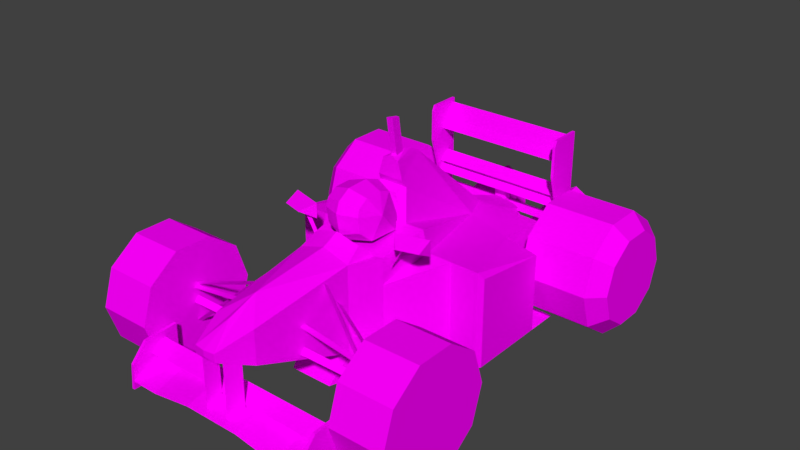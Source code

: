 # Source: car19.blend  (saved by Blender 3.3.6; exported with 4.5.12 LTS)
import bpy
from mathutils import Matrix  # noqa: F401  (used for matrix-valued properties, if any)

bpy.ops.wm.read_factory_settings(use_empty=True)
scene = bpy.context.scene
scene.name = 'Scene'

# ---- collections
col_collection_7 = bpy.data.collections.new('Collection 7'); scene.collection.children.link(col_collection_7)

# ---- images (referenced by path relative to the original .blend; pixels are not part of the script)
import os
ASSET_DIR = os.environ.get("B2B_ASSET_DIR", "")  # directory of the original .blend (textures are referenced by path, not embedded)
HERE = os.path.dirname(os.path.abspath(__file__))  # packed textures are extracted next to this script under _unpacked/

def load_image(name, relpath, width, height, colorspace="sRGB"):
    """Load a texture the original file referenced (path relative to the .blend, or extracted next to this script)."""
    p = next((c for c in (os.path.join(HERE, relpath), os.path.join(ASSET_DIR, relpath)) if relpath and os.path.exists(c)), "")
    if p:
        img = bpy.data.images.load(p, check_existing=True)
        img.name = name
    else:  # same state as the original file: an image datablock whose file is absent (Cycles renders it pink)
        img = bpy.data.images.new(name, width, height)
        img.source = "FILE"
        img.filepath = "//" + (relpath or name)
    img.colorspace_settings.name = colorspace
    return img
img_cars_misc_jet_jpg = load_image('cars_misc_jet.jpg', 'cars_misc_jet.jpg', 1024, 1024, 'sRGB')
img_cars_car19_b19grid2_jpg = load_image('cars_car19_b19grid2.jpg', 'cars_car19_b19grid2.jpg', 1024, 1024, 'sRGB')
img_cars_misc_tyre1_jpg = load_image('cars_misc_tyre1.jpg', 'cars_misc_tyre1.jpg', 1024, 1024, 'sRGB')

# ---- materials (node trees are filled in below, after node groups)
mat_cars_misc_jet = bpy.data.materials.new('cars_misc_jet')
mat_cars_misc_jet.alpha_threshold = 0.0
mat_cars_misc_jet.use_transparent_shadow = False
mat_cars_misc_jet.diffuse_color = (1.0, 1.0, 1.0, 1.0)
mat_cars_misc_jet.roughness = 0.5
mat_cars_car19_b19grid2 = bpy.data.materials.new('cars_car19_b19grid2')
mat_cars_car19_b19grid2.alpha_threshold = 0.0
mat_cars_car19_b19grid2.use_transparent_shadow = False
mat_cars_car19_b19grid2.diffuse_color = (1.0, 1.0, 1.0, 1.0)
mat_cars_car19_b19grid2.roughness = 0.5
mat_cars_misc_tyre1 = bpy.data.materials.new('cars_misc_tyre1')
mat_cars_misc_tyre1.alpha_threshold = 0.0
mat_cars_misc_tyre1.use_transparent_shadow = False
mat_cars_misc_tyre1.diffuse_color = (1.0, 1.0, 1.0, 1.0)
mat_cars_misc_tyre1.roughness = 0.5

# ---- material node trees
mat_cars_misc_jet.use_nodes = True; mat_cars_misc_jet.node_tree.nodes.clear()
_N = mat_cars_misc_jet.node_tree.nodes; _L = mat_cars_misc_jet.node_tree.links
n0 = _N.new('ShaderNodeBsdfDiffuse'); n0.name = 'Diffuse BSDF'; n0.location = (0, 0)
n1 = _N.new('ShaderNodeTexImage'); n1.name = 'Image Texture'; n1.location = (0, 0)
n1.image = img_cars_misc_jet_jpg
n2 = _N.new('ShaderNodeOutputMaterial'); n2.name = 'Material Output'; n2.location = (0, 0)
_L.new(n0.outputs[0], n2.inputs[0])
_L.new(n1.outputs[0], n0.inputs[0])
n2.is_active_output = True
mat_cars_car19_b19grid2.use_nodes = True; mat_cars_car19_b19grid2.node_tree.nodes.clear()
_N = mat_cars_car19_b19grid2.node_tree.nodes; _L = mat_cars_car19_b19grid2.node_tree.links
n0 = _N.new('ShaderNodeBsdfDiffuse'); n0.name = 'Diffuse BSDF'; n0.location = (0, 0)
n1 = _N.new('ShaderNodeTexImage'); n1.name = 'Image Texture'; n1.location = (0, 0)
n1.image = img_cars_car19_b19grid2_jpg
n2 = _N.new('ShaderNodeOutputMaterial'); n2.name = 'Material Output'; n2.location = (0, 0)
_L.new(n0.outputs[0], n2.inputs[0])
_L.new(n1.outputs[0], n0.inputs[0])
n2.is_active_output = True
mat_cars_misc_tyre1.use_nodes = True; mat_cars_misc_tyre1.node_tree.nodes.clear()
_N = mat_cars_misc_tyre1.node_tree.nodes; _L = mat_cars_misc_tyre1.node_tree.links
n0 = _N.new('ShaderNodeBsdfDiffuse'); n0.name = 'Diffuse BSDF'; n0.location = (0, 0)
n1 = _N.new('ShaderNodeTexImage'); n1.name = 'Image Texture'; n1.location = (0, 0)
n1.image = img_cars_misc_tyre1_jpg
n2 = _N.new('ShaderNodeOutputMaterial'); n2.name = 'Material Output'; n2.location = (0, 0)
_L.new(n0.outputs[0], n2.inputs[0])
_L.new(n1.outputs[0], n0.inputs[0])
n2.is_active_output = True

# ---- world
world_world = bpy.data.worlds.new('World'); scene.world = world_world
world_world.color = (0.05088, 0.05088, 0.05088)
world_world.use_sun_shadow = False
world_world.sun_shadow_jitter_overblur = 0.0
world_world.cycles.sampling_method = 'MANUAL'

# ---- meshes
me_car19_pmd17_mesh = bpy.data.meshes.new('CAR19.PMD17.mesh')
me_car19_pmd17_mesh.from_pydata([(46.96, 81.22, 9.703), (30.0, 81.22, 19.41), (30.0, 0.0, 5.352), (34.68, 0.0, 2.676), (46.96, 81.22, -9.703), (34.68, 0.0, -2.676), (13.04, 81.22, 9.703), (25.32, 0.0, 2.676), (13.04, 81.22, -9.703), (25.32, 0.0, -2.676), (30.0, 81.22, -19.41), (30.0, 0.0, -5.352), (-13.19, 81.22, 9.703), (-30.0, 81.22, 19.41), (-30.0, 0.0, 5.352), (-25.36, 0.0, 2.676), (-13.19, 81.22, -9.703), (-25.36, 0.0, -2.676), (-46.81, 81.22, 9.703), (-34.64, 0.0, 2.676), (-46.81, 81.22, -9.703), (-34.64, 0.0, -2.676), (-30.0, 81.22, -19.41), (-30.0, 0.0, -5.352)], [], [(3, 0, 1, 2), (5, 4, 0, 3), (2, 1, 6, 7), (7, 6, 8, 9), (9, 8, 10, 11), (11, 10, 4, 5), (15, 12, 13, 14), (17, 16, 12, 15), (14, 13, 18, 19), (19, 18, 20, 21), (21, 20, 22, 23), (23, 22, 16, 17)])
_uv = me_car19_pmd17_mesh.uv_layers.new(name='UVMap')
_uv.uv.foreach_set('vector', [1.0, 0.25, 0.0, 0.25, 0.0, 0.5, 1.0, 0.5, 1.0, 0.5, 0.0, 0.5, 0.0, 1.0, 1.0, 1.0, 1.0, 0.0, 0.0, 0.0, 0.0, 0.25, 1.0, 0.25, 1.0, 0.25, 0.0, 0.25, 0.0, 0.5, 1.0, 0.5, 1.0, 0.0, 0.0, 0.0, 0.0, 0.25, 1.0, 0.25, 1.0, 0.5, 0.0, 0.5, 0.0, 1.0, 1.0, 1.0, 1.0, 0.25, 0.0, 0.25, 0.0, 0.5, 1.0, 0.5, 1.0, 0.5, 0.0, 0.5, 0.0, 1.0, 1.0, 1.0, 1.0, 0.0, 0.0, 0.0, 0.0, 0.25, 1.0, 0.25, 1.0, 0.25, 0.0, 0.25, 0.0, 0.5, 1.0, 0.5, 1.0, 0.0, 0.0, 0.0, 0.0, 0.25, 1.0, 0.25, 1.0, 0.5, 0.0, 0.5, 0.0, 1.0, 1.0, 1.0])
me_car19_pmd17_mesh.materials.append(mat_cars_misc_jet)
me_car19_pmd17_mesh.use_remesh_preserve_volume = False
me_car19_pmd17_mesh.use_remesh_preserve_attributes = False
me_car19_pmd17_mesh.use_mirror_vertex_groups = False
me_car19_pmd17_mesh.update()
me_car19_pmd16_mesh = bpy.data.meshes.new('CAR19.PMD16.mesh')
me_car19_pmd16_mesh.from_pydata([(18.82, 16.38, -3.664), (12.55, 18.33, -18.97), (12.55, 23.92, -16.9), (0.0, 0.011, 21.01), (0.0, 5.551, 23.22), (-12.55, 8.15, 16.77), (-16.02, -0.062, 11.11), (0.0, 28.39, 14.02), (-12.55, 25.51, 9.777), (0.0, 32.28, 3.25), (-12.55, 28.46, 1.59), (0.0, 31.79, -12.28), (-12.55, 28.09, -10.21), (0.0, 26.31, -21.08), (-12.55, 23.92, -16.9), (0.0, 18.94, -23.8), (-12.55, 18.33, -18.97), (0.0, 4.297, -21.31), (-12.55, 7.197, -17.07), (0.0, -0.053, -17.8), (-14.88, -0.077, -9.023), (14.88, -0.077, -9.023), (12.55, 7.197, -17.07), (-18.82, 16.38, -3.664), (16.02, -0.062, 11.11), (12.55, 8.15, 16.77), (12.55, 25.51, 9.777), (12.55, 28.46, 1.59), (12.55, 28.09, -10.21)], [], [(2, 0, 1), (6, 3, 4, 5), (5, 4, 7, 8), (8, 7, 9, 10), (10, 9, 11, 12), (12, 11, 13, 14), (14, 13, 15, 16), (16, 15, 17, 18), (18, 17, 19, 20), (22, 0, 21), (23, 6, 5), (23, 5, 8), (23, 8, 10), (23, 10, 12), (23, 12, 14), (23, 14, 16), (23, 16, 18), (23, 18, 20), (23, 20, 6), (1, 0, 22), (3, 24, 25, 4), (4, 25, 26, 7), (7, 26, 27, 9), (9, 27, 28, 11), (11, 28, 2, 13), (13, 2, 1, 15), (15, 1, 22, 17), (17, 22, 21, 19), (21, 0, 24), (24, 0, 25), (25, 0, 26), (26, 0, 27), (27, 0, 28), (28, 0, 2)])
_uv = me_car19_pmd16_mesh.uv_layers.new(name='UVMap')
_uv.uv.foreach_set('vector', [0.1646, 0.7935, 0.1113, 0.7431, 0.1754, 0.762, 0.05466, 0.6401, 0.01279, 0.6357, 0.001453, 0.6669, 0.02782, 0.6852, 0.02782, 0.6852, 0.001453, 0.6669, 0.03226, 0.8044, 0.05123, 0.7897, 0.05123, 0.7897, 0.03226, 0.8044, 0.07644, 0.8323, 0.08481, 0.8109, 0.08481, 0.8109, 0.07644, 0.8323, 0.1423, 0.8371, 0.1348, 0.8146, 0.1348, 0.8146, 0.1423, 0.8371, 0.1814, 0.8095, 0.1646, 0.7935, 0.1646, 0.7935, 0.1814, 0.8095, 0.1956, 0.7679, 0.1754, 0.762, 0.1754, 0.762, 0.1956, 0.7679, 0.1902, 0.6814, 0.1713, 0.6962, 0.1713, 0.6962, 0.1902, 0.6814, 0.1769, 0.6543, 0.1427, 0.6502, 0.1713, 0.6962, 0.1113, 0.7431, 0.1427, 0.6502, 0.1113, 0.7431, 0.05466, 0.6401, 0.02782, 0.6852, 0.1113, 0.7431, 0.02782, 0.6852, 0.05123, 0.7897, 0.1113, 0.7431, 0.05123, 0.7897, 0.08481, 0.8109, 0.1113, 0.7431, 0.08481, 0.8109, 0.1348, 0.8146, 0.1113, 0.7431, 0.1348, 0.8146, 0.1646, 0.7935, 0.1113, 0.7431, 0.1646, 0.7935, 0.1754, 0.762, 0.1113, 0.7431, 0.1754, 0.762, 0.1713, 0.6962, 0.1113, 0.7431, 0.1713, 0.6962, 0.1427, 0.6502, 0.1113, 0.7431, 0.1427, 0.6502, 0.05466, 0.6401, 0.1754, 0.762, 0.1113, 0.7431, 0.1713, 0.6962, 0.01279, 0.6357, 0.05466, 0.6401, 0.02782, 0.6852, 0.001453, 0.6669, 0.001453, 0.6669, 0.02782, 0.6852, 0.05123, 0.7897, 0.03226, 0.8044, 0.03226, 0.8044, 0.05123, 0.7897, 0.08481, 0.8109, 0.07644, 0.8323, 0.07644, 0.8323, 0.08481, 0.8109, 0.1348, 0.8146, 0.1423, 0.8371, 0.1423, 0.8371, 0.1348, 0.8146, 0.1646, 0.7935, 0.1814, 0.8095, 0.1814, 0.8095, 0.1646, 0.7935, 0.1754, 0.762, 0.1956, 0.7679, 0.1956, 0.7679, 0.1754, 0.762, 0.1713, 0.6962, 0.1902, 0.6814, 0.1902, 0.6814, 0.1713, 0.6962, 0.1427, 0.6502, 0.1769, 0.6543, 0.1427, 0.6502, 0.1113, 0.7431, 0.05466, 0.6401, 0.05466, 0.6401, 0.1113, 0.7431, 0.02782, 0.6852, 0.02782, 0.6852, 0.1113, 0.7431, 0.05123, 0.7897, 0.05123, 0.7897, 0.1113, 0.7431, 0.08481, 0.8109, 0.08481, 0.8109, 0.1113, 0.7431, 0.1348, 0.8146, 0.1348, 0.8146, 0.1113, 0.7431, 0.1646, 0.7935])
me_car19_pmd16_mesh.materials.append(mat_cars_car19_b19grid2)
me_car19_pmd16_mesh.use_remesh_preserve_volume = False
me_car19_pmd16_mesh.use_remesh_preserve_attributes = False
me_car19_pmd16_mesh.use_mirror_vertex_groups = False
me_car19_pmd16_mesh.update()
me_car19_pmd15_mesh = bpy.data.meshes.new('CAR19.PMD15.mesh')
me_car19_pmd15_mesh.from_pydata([(-3.384, 14.05, 0.0), (0.0, 14.05, -3.384), (0.0, 0.0, -4.206), (-4.206, 0.0, 0.0)], [], [(3, 0, 1, 2)])
_uv = me_car19_pmd15_mesh.uv_layers.new(name='UVMap')
_uv.uv.foreach_set('vector', [0.709, 0.5416, 0.709, 0.559, 0.6663, 0.559, 0.6663, 0.5416])
me_car19_pmd15_mesh.materials.append(mat_cars_car19_b19grid2)
me_car19_pmd15_mesh.use_remesh_preserve_volume = False
me_car19_pmd15_mesh.use_remesh_preserve_attributes = False
me_car19_pmd15_mesh.use_mirror_vertex_groups = False
me_car19_pmd15_mesh.update()
me_car19_pmd14_mesh = bpy.data.meshes.new('CAR19.PMD14.mesh')
me_car19_pmd14_mesh.from_pydata([(-4.206, 14.05, 0.0), (0.0, 14.05, -4.206), (0.0, 0.0, -5.0), (-5.0, 0.0, 0.0)], [], [(3, 0, 1, 2)])
_uv = me_car19_pmd14_mesh.uv_layers.new(name='UVMap')
_uv.uv.foreach_set('vector', [0.709, 0.5416, 0.709, 0.559, 0.6663, 0.559, 0.6663, 0.5416])
me_car19_pmd14_mesh.materials.append(mat_cars_car19_b19grid2)
me_car19_pmd14_mesh.use_remesh_preserve_volume = False
me_car19_pmd14_mesh.use_remesh_preserve_attributes = False
me_car19_pmd14_mesh.use_mirror_vertex_groups = False
me_car19_pmd14_mesh.update()
me_car19_pmd13_mesh = bpy.data.meshes.new('CAR19.PMD13.mesh')
me_car19_pmd13_mesh.from_pydata([(-5.0, 14.05, 0.0), (0.0, 14.05, -5.0), (0.0, 0.0, -5.0), (-5.0, 0.0, 0.0)], [], [(3, 0, 1, 2)])
_uv = me_car19_pmd13_mesh.uv_layers.new(name='UVMap')
_uv.uv.foreach_set('vector', [0.709, 0.5416, 0.709, 0.559, 0.6663, 0.559, 0.6663, 0.5416])
me_car19_pmd13_mesh.materials.append(mat_cars_car19_b19grid2)
me_car19_pmd13_mesh.use_remesh_preserve_volume = False
me_car19_pmd13_mesh.use_remesh_preserve_attributes = False
me_car19_pmd13_mesh.use_mirror_vertex_groups = False
me_car19_pmd13_mesh.update()
me_car19_pmd12_mesh = bpy.data.meshes.new('CAR19.PMD12.mesh')
me_car19_pmd12_mesh.from_pydata([(-5.0, 14.05, 0.0), (0.0, 14.05, -5.0), (0.0, 0.0, -5.0), (-5.0, 0.0, 0.0)], [], [(3, 0, 1, 2)])
_uv = me_car19_pmd12_mesh.uv_layers.new(name='UVMap')
_uv.uv.foreach_set('vector', [0.709, 0.5416, 0.709, 0.559, 0.6663, 0.559, 0.6663, 0.5416])
me_car19_pmd12_mesh.materials.append(mat_cars_car19_b19grid2)
me_car19_pmd12_mesh.use_remesh_preserve_volume = False
me_car19_pmd12_mesh.use_remesh_preserve_attributes = False
me_car19_pmd12_mesh.use_mirror_vertex_groups = False
me_car19_pmd12_mesh.update()
me_car19_pmd5_mesh = bpy.data.meshes.new('CAR19.PMD5.mesh')
me_car19_pmd5_mesh.from_pydata([(-9.381, 141.0, 66.62), (9.394, 141.0, 66.62), (9.394, 141.0, 45.13), (-9.565, 141.0, 45.13)], [], [(3, 0, 1, 2)])
_uv = me_car19_pmd5_mesh.uv_layers.new(name='UVMap')
_uv.uv.foreach_set('vector', [0.8858, 0.6785, 0.8854, 0.7456, 0.8108, 0.7456, 0.8102, 0.6785])
me_car19_pmd5_mesh.materials.append(mat_cars_car19_b19grid2)
me_car19_pmd5_mesh.use_remesh_preserve_volume = False
me_car19_pmd5_mesh.use_remesh_preserve_attributes = False
me_car19_pmd5_mesh.use_mirror_vertex_groups = False
me_car19_pmd5_mesh.update()
me_car19_pmd4_mesh = bpy.data.meshes.new('CAR19.PMD4.mesh')
me_car19_pmd4_mesh.from_pydata([(-34.12, 24.79, -18.86), (-13.03, 40.12, -18.86), (13.04, 40.12, -18.86), (34.13, 24.79, -18.86), (42.18, -0.0001526, -18.86), (34.12, -24.79, -18.86), (13.03, -40.12, -18.86), (-13.04, -40.12, -18.86), (-34.13, -24.79, -18.86), (-42.18, 0.0001527, -18.86), (-6.828e-05, 4.813e-08, 18.86), (13.03, -40.12, 18.86), (34.12, -24.79, 18.86), (42.18, -0.0001526, 18.86), (-42.18, 0.0001527, 18.86), (-34.13, -24.79, 18.86), (-13.04, -40.12, 18.86), (34.13, 24.79, 18.86), (13.04, 40.12, 18.86), (-13.03, 40.12, 18.86), (-34.12, 24.79, 18.86)], [], [(9, 0, 1, 2, 3, 4, 5, 6, 7, 8), (13, 10, 11, 12), (10, 14, 15, 16, 11), (19, 10, 13, 17, 18), (20, 14, 10, 19), (4, 3, 17, 13), (3, 2, 18, 17), (2, 1, 19, 18), (1, 0, 20, 19), (0, 9, 14, 20), (9, 8, 15, 14), (8, 7, 16, 15), (7, 6, 11, 16), (6, 5, 12, 11), (5, 4, 13, 12)])
me_car19_pmd4_mesh.polygons.foreach_set('material_index', [0, 0, 0, 0, 0, 1, 1, 1, 1, 1, 1, 1, 1, 1, 1])
_uv = me_car19_pmd4_mesh.uv_layers.new(name='UVMap')
_uv.uv.foreach_set('vector', [0.7869, 0.8119, 0.8406, 0.7728, 0.9071, 0.7728, 0.9609, 0.8119, 0.9814, 0.8751, 0.9609, 0.9383, 0.9071, 0.9774, 0.8406, 0.9774, 0.7869, 0.9383, 0.7663, 0.8751, 0.9976, 0.8745, 0.8757, 0.8745, 0.9134, 0.7585, 0.9743, 0.8028, 0.8757, 0.8745, 0.7537, 0.8745, 0.777, 0.8028, 0.838, 0.7585, 0.9134, 0.7585, 0.838, 0.9905, 0.8757, 0.8745, 0.9976, 0.8745, 0.9743, 0.9462, 0.9134, 0.9905, 0.777, 0.9462, 0.7537, 0.8745, 0.8757, 0.8745, 0.838, 0.9905, 1.0, 0.0, 1.0, 1.0, 0.0, 1.0, 0.0, 0.0, 1.0, 0.0, 1.0, 1.0, 0.0, 1.0, 0.0, 0.0, 1.0, 0.0, 1.0, 1.0, 0.0, 1.0, 0.0, 0.0, 1.0, 0.0, 1.0, 1.0, 0.0, 1.0, 0.0, 0.0, 1.0, 0.0, 1.0, 1.0, 0.0, 1.0, 0.0, 0.0, 1.0, 0.0, 1.0, 1.0, 0.0, 1.0, 0.0, 0.0, 1.0, 0.0, 1.0, 1.0, 0.0, 1.0, 0.0, 0.0, 1.0, 0.0, 1.0, 1.0, 0.0, 1.0, 0.0, 0.0, 1.0, 0.0, 1.0, 1.0, 0.0, 1.0, 0.0, 0.0, 1.0, 0.0, 1.0, 1.0, 0.0, 1.0, 0.0, 0.0])
me_car19_pmd4_mesh.materials.append(mat_cars_car19_b19grid2)
me_car19_pmd4_mesh.materials.append(mat_cars_misc_tyre1)
me_car19_pmd4_mesh.use_remesh_preserve_volume = False
me_car19_pmd4_mesh.use_remesh_preserve_attributes = False
me_car19_pmd4_mesh.use_mirror_vertex_groups = False
me_car19_pmd4_mesh.update()
me_car19_pmd3_mesh = bpy.data.meshes.new('CAR19.PMD3.mesh')
me_car19_pmd3_mesh.from_pydata([(-34.13, 24.79, -18.86), (-13.04, 40.12, -18.86), (13.03, 40.12, -18.86), (34.12, 24.79, -18.86), (42.18, 8.447e-05, -18.86), (34.13, -24.79, -18.86), (13.04, -40.12, -18.86), (-13.03, -40.12, -18.86), (-34.12, -24.79, -18.86), (-42.18, -0.0002209, -18.86), (-2.473e-10, 6.832e-05, 18.86), (13.04, -40.12, 18.86), (34.13, -24.79, 18.86), (42.18, 0.000221, 18.86), (-42.18, -8.437e-05, 18.86), (-34.12, -24.79, 18.86), (-13.03, -40.12, 18.86), (34.12, 24.79, 18.86), (13.03, 40.12, 18.86), (-13.04, 40.12, 18.86), (-34.13, 24.79, 18.86)], [], [(9, 0, 1, 2, 3, 4, 5, 6, 7, 8), (13, 10, 11, 12), (10, 14, 15, 16, 11), (19, 10, 13, 17, 18), (20, 14, 10, 19), (4, 3, 17, 13), (3, 2, 18, 17), (2, 1, 19, 18), (1, 0, 20, 19), (0, 9, 14, 20), (9, 8, 15, 14), (8, 7, 16, 15), (7, 6, 11, 16), (6, 5, 12, 11), (5, 4, 13, 12)])
me_car19_pmd3_mesh.polygons.foreach_set('material_index', [0, 0, 0, 0, 0, 1, 1, 1, 1, 1, 1, 1, 1, 1, 1])
_uv = me_car19_pmd3_mesh.uv_layers.new(name='UVMap')
_uv.uv.foreach_set('vector', [0.7869, 0.8119, 0.8406, 0.7728, 0.9071, 0.7728, 0.9609, 0.8119, 0.9814, 0.8751, 0.9609, 0.9383, 0.9071, 0.9774, 0.8406, 0.9774, 0.7869, 0.9383, 0.7663, 0.8751, 0.9976, 0.8745, 0.8757, 0.8745, 0.9134, 0.7585, 0.9743, 0.8028, 0.8757, 0.8745, 0.7537, 0.8745, 0.777, 0.8028, 0.838, 0.7585, 0.9134, 0.7585, 0.838, 0.9905, 0.8757, 0.8745, 0.9976, 0.8745, 0.9743, 0.9462, 0.9134, 0.9905, 0.777, 0.9462, 0.7537, 0.8745, 0.8757, 0.8745, 0.838, 0.9905, 1.0, 1.0, 1.0, 0.0, 0.0, 0.0, 0.0, 1.0, 1.0, 1.0, 1.0, 0.0, 0.0, 0.0, 0.0, 1.0, 1.0, 1.0, 1.0, 0.0, 0.0, 0.0, 0.0, 1.0, 1.0, 1.0, 1.0, 0.0, 0.0, 0.0, 0.0, 1.0, 1.0, 1.0, 1.0, 0.0, 0.0, 0.0, 0.0, 1.0, 1.0, 1.0, 1.0, 0.0, 0.0, 0.0, 0.0, 1.0, 1.0, 1.0, 1.0, 0.0, 0.0, 0.0, 0.0, 1.0, 1.0, 1.0, 1.0, 0.0, 0.0, 0.0, 0.0, 1.0, 1.0, 1.0, 1.0, 0.0, 0.0, 0.0, 0.0, 1.0, 1.0, 1.0, 1.0, 0.0, 0.0, 0.0, 0.0, 1.0])
me_car19_pmd3_mesh.materials.append(mat_cars_car19_b19grid2)
me_car19_pmd3_mesh.materials.append(mat_cars_misc_tyre1)
me_car19_pmd3_mesh.use_remesh_preserve_volume = False
me_car19_pmd3_mesh.use_remesh_preserve_attributes = False
me_car19_pmd3_mesh.use_mirror_vertex_groups = False
me_car19_pmd3_mesh.update()
me_car19_pmd2_mesh = bpy.data.meshes.new('CAR19.PMD2.mesh')
me_car19_pmd2_mesh.from_pydata([(-34.29, 24.91, -27.39), (-13.1, 40.31, -27.39), (13.1, 40.31, -27.39), (34.29, 24.91, -27.39), (42.38, 5.436e-05, -27.39), (34.29, -24.91, -27.39), (13.1, -40.31, -27.39), (-13.1, -40.31, -27.39), (-34.29, -24.91, -27.39), (-42.38, -0.0002525, -27.39), (-32.22, -1.297e-06, 31.84), (-26.06, -18.94, 31.84), (-9.955, -30.64, 31.84), (9.955, -30.64, 31.84), (-4.175e-10, 0.0001153, 31.84), (34.29, -24.91, 21.13), (42.38, 0.00023, 21.13), (32.22, 0.0002319, 31.84), (26.06, -18.94, 31.84), (34.29, 24.91, 21.13), (26.06, 18.94, 31.84), (13.1, 40.31, 21.13), (9.955, 30.64, 31.84), (-13.1, 40.31, 21.13), (-9.955, 30.64, 31.84), (-34.29, 24.91, 21.13), (-26.06, 18.94, 31.84), (-42.38, -7.686e-05, 21.13), (-34.29, -24.91, 21.13), (-13.1, -40.31, 21.13), (13.1, -40.31, 21.13)], [], [(9, 0, 1, 2, 3, 4, 5, 6, 7, 8), (14, 10, 11, 12, 13), (18, 15, 16, 17), (17, 16, 19, 20), (20, 19, 21, 22), (22, 21, 23, 24), (24, 23, 25, 26), (26, 25, 27, 10), (10, 27, 28, 11), (11, 28, 29, 12), (12, 29, 30, 13), (13, 30, 15, 18), (14, 17, 20, 22, 24), (14, 24, 26, 10), (13, 18, 17, 14), (4, 3, 19, 16), (3, 2, 21, 19), (2, 1, 23, 21), (1, 0, 25, 23), (0, 9, 27, 25), (9, 8, 28, 27), (8, 7, 29, 28), (7, 6, 30, 29), (6, 5, 15, 30), (5, 4, 16, 15)])
me_car19_pmd2_mesh.polygons.foreach_set('material_index', [0, 0, 0, 0, 0, 0, 0, 0, 0, 0, 0, 0, 0, 0, 0, 1, 1, 1, 1, 1, 1, 1, 1, 1, 1])
_uv = me_car19_pmd2_mesh.uv_layers.new(name='UVMap')
_uv.uv.foreach_set('vector', [0.9814, 0.8751, 0.9609, 0.9383, 0.9071, 0.9774, 0.8406, 0.9774, 0.7869, 0.9383, 0.7663, 0.8751, 0.7869, 0.8119, 0.8406, 0.7728, 0.9071, 0.7728, 0.9609, 0.8119, 0.8748, 0.875, 0.7814, 0.875, 0.7992, 0.8201, 0.846, 0.7862, 0.9037, 0.7862, 0.9504, 0.8201, 0.9743, 0.8028, 0.9977, 0.875, 0.9683, 0.875, 0.9683, 0.875, 0.9977, 0.875, 0.9743, 0.9473, 0.9504, 0.93, 0.9504, 0.93, 0.9743, 0.9473, 0.9128, 0.9919, 0.9037, 0.9639, 0.9037, 0.9639, 0.9128, 0.9919, 0.8368, 0.9919, 0.846, 0.9639, 0.846, 0.9639, 0.8368, 0.9919, 0.7754, 0.9473, 0.7992, 0.93, 0.7992, 0.93, 0.7754, 0.9473, 0.7519, 0.875, 0.7814, 0.875, 0.7814, 0.875, 0.7519, 0.875, 0.7754, 0.8028, 0.7992, 0.8201, 0.7992, 0.8201, 0.7754, 0.8028, 0.8368, 0.7581, 0.846, 0.7862, 0.846, 0.7862, 0.8368, 0.7581, 0.9128, 0.7581, 0.9037, 0.7862, 0.9037, 0.7862, 0.9128, 0.7581, 0.9743, 0.8028, 0.9504, 0.8201, 0.8748, 0.875, 0.9683, 0.875, 0.9504, 0.93, 0.9037, 0.9639, 0.846, 0.9639, 0.8748, 0.875, 0.846, 0.9639, 0.7992, 0.93, 0.7814, 0.875, 0.9037, 0.7862, 0.9504, 0.8201, 0.9683, 0.875, 0.8748, 0.875, 1.0, 1.0, 1.0, 0.0, 0.0, 0.0, 0.0, 1.0, 1.0, 1.0, 1.0, 0.0, 0.0, 0.0, 0.0, 1.0, 1.0, 1.0, 1.0, 0.0, 0.0, 0.0, 0.0, 1.0, 1.0, 1.0, 1.0, 0.0, 0.0, 0.0, 0.0, 1.0, 1.0, 1.0, 1.0, 0.0, 0.0, 0.0, 0.0, 1.0, 1.0, 1.0, 1.0, 0.0, 0.0, 0.0, 0.0, 1.0, 1.0, 1.0, 1.0, 0.0, 0.0, 0.0, 0.0, 1.0, 1.0, 1.0, 1.0, 0.0, 0.0, 0.0, 0.0, 1.0, 1.0, 1.0, 1.0, 0.0, 0.0, 0.0, 0.0, 1.0, 1.0, 1.0, 1.0, 0.0, 0.0, 0.0, 0.0, 1.0])
me_car19_pmd2_mesh.materials.append(mat_cars_car19_b19grid2)
me_car19_pmd2_mesh.materials.append(mat_cars_misc_tyre1)
me_car19_pmd2_mesh.use_remesh_preserve_volume = False
me_car19_pmd2_mesh.use_remesh_preserve_attributes = False
me_car19_pmd2_mesh.use_mirror_vertex_groups = False
me_car19_pmd2_mesh.update()
me_car19_pmd1_mesh = bpy.data.meshes.new('CAR19.PMD1.mesh')
me_car19_pmd1_mesh.from_pydata([(-34.29, 24.91, -27.39), (-13.1, 40.31, -27.39), (13.1, 40.31, -27.39), (34.29, 24.91, -27.39), (42.38, -0.0001533, -27.39), (34.29, -24.91, -27.39), (13.1, -40.31, -27.39), (-13.1, -40.31, -27.39), (-34.29, -24.91, -27.39), (-42.38, 0.0001535, -27.39), (-32.22, 0.0001167, 31.84), (-26.06, -18.94, 31.84), (-9.955, -30.64, 31.84), (9.955, -30.64, 31.84), (-0.0001152, 8.016e-08, 31.84), (34.29, -24.91, 21.13), (42.38, -0.0001533, 21.13), (32.22, -0.0001165, 31.84), (26.06, -18.94, 31.84), (34.29, 24.91, 21.13), (26.06, 18.94, 31.84), (13.1, 40.31, 21.13), (9.955, 30.64, 31.84), (-13.1, 40.31, 21.13), (-9.955, 30.64, 31.84), (-34.29, 24.91, 21.13), (-26.06, 18.94, 31.84), (-42.38, 0.0001535, 21.13), (-34.29, -24.91, 21.13), (-13.1, -40.31, 21.13), (13.1, -40.31, 21.13)], [], [(9, 0, 1, 2, 3, 4, 5, 6, 7, 8), (14, 10, 11, 12, 13), (18, 15, 16, 17), (17, 16, 19, 20), (20, 19, 21, 22), (22, 21, 23, 24), (24, 23, 25, 26), (26, 25, 27, 10), (10, 27, 28, 11), (11, 28, 29, 12), (12, 29, 30, 13), (13, 30, 15, 18), (14, 17, 20, 22, 24), (14, 24, 26, 10), (13, 18, 17, 14), (4, 3, 19, 16), (3, 2, 21, 19), (2, 1, 23, 21), (1, 0, 25, 23), (0, 9, 27, 25), (9, 8, 28, 27), (8, 7, 29, 28), (7, 6, 30, 29), (6, 5, 15, 30), (5, 4, 16, 15)])
me_car19_pmd1_mesh.polygons.foreach_set('material_index', [0, 0, 0, 0, 0, 0, 0, 0, 0, 0, 0, 0, 0, 0, 0, 1, 1, 1, 1, 1, 1, 1, 1, 1, 1])
_uv = me_car19_pmd1_mesh.uv_layers.new(name='UVMap')
_uv.uv.foreach_set('vector', [0.9814, 0.8751, 0.9609, 0.9383, 0.9071, 0.9774, 0.8406, 0.9774, 0.7869, 0.9383, 0.7663, 0.8751, 0.7869, 0.8119, 0.8406, 0.7728, 0.9071, 0.7728, 0.9609, 0.8119, 0.8748, 0.875, 0.7814, 0.875, 0.7992, 0.8201, 0.846, 0.7862, 0.9037, 0.7862, 0.9504, 0.8201, 0.9743, 0.8028, 0.9977, 0.875, 0.9683, 0.875, 0.9683, 0.875, 0.9977, 0.875, 0.9743, 0.9473, 0.9504, 0.93, 0.9504, 0.93, 0.9743, 0.9473, 0.9128, 0.9919, 0.9037, 0.9639, 0.9037, 0.9639, 0.9128, 0.9919, 0.8368, 0.9919, 0.846, 0.9639, 0.846, 0.9639, 0.8368, 0.9919, 0.7754, 0.9473, 0.7992, 0.93, 0.7992, 0.93, 0.7754, 0.9473, 0.7519, 0.875, 0.7814, 0.875, 0.7814, 0.875, 0.7519, 0.875, 0.7754, 0.8028, 0.7992, 0.8201, 0.7992, 0.8201, 0.7754, 0.8028, 0.8368, 0.7581, 0.846, 0.7862, 0.846, 0.7862, 0.8368, 0.7581, 0.9128, 0.7581, 0.9037, 0.7862, 0.9037, 0.7862, 0.9128, 0.7581, 0.9743, 0.8028, 0.9504, 0.8201, 0.8748, 0.875, 0.9683, 0.875, 0.9504, 0.93, 0.9037, 0.9639, 0.846, 0.9639, 0.8748, 0.875, 0.846, 0.9639, 0.7992, 0.93, 0.7814, 0.875, 0.9037, 0.7862, 0.9504, 0.8201, 0.9683, 0.875, 0.8748, 0.875, 1.0, 0.0, 1.0, 1.0, 0.0, 1.0, 0.0, 0.0, 1.0, 0.0, 1.0, 1.0, 0.0, 1.0, 0.0, 0.0, 1.0, 0.0, 1.0, 1.0, 0.0, 1.0, 0.0, 0.0, 1.0, 0.0, 1.0, 1.0, 0.0, 1.0, 0.0, 0.0, 1.0, 0.0, 1.0, 1.0, 0.0, 1.0, 0.0, 0.0, 1.0, 0.0, 1.0, 1.0, 0.0, 1.0, 0.0, 0.0, 1.0, 0.0, 1.0, 1.0, 0.0, 1.0, 0.0, 0.0, 1.0, 0.0, 1.0, 1.0, 0.0, 1.0, 0.0, 0.0, 1.0, 0.0, 1.0, 1.0, 0.0, 1.0, 0.0, 0.0, 1.0, 0.0, 1.0, 1.0, 0.0, 1.0, 0.0, 0.0])
me_car19_pmd1_mesh.materials.append(mat_cars_car19_b19grid2)
me_car19_pmd1_mesh.materials.append(mat_cars_misc_tyre1)
me_car19_pmd1_mesh.use_remesh_preserve_volume = False
me_car19_pmd1_mesh.use_remesh_preserve_attributes = False
me_car19_pmd1_mesh.use_mirror_vertex_groups = False
me_car19_pmd1_mesh.update()
me_car19_pmd0_mesh = bpy.data.meshes.new('CAR19.PMD0.mesh')
me_car19_pmd0_mesh.from_pydata([(70.35, 8.668, 107.8), (70.35, 38.64, 107.6), (70.35, 37.5, 131.0), (70.35, 25.74, 141.8), (70.35, 9.048, 143.2), (68.31, 8.668, 107.8), (68.31, 38.64, 107.6), (68.31, 37.5, 131.0), (68.31, 25.74, 141.8), (68.31, 9.048, 143.2), (-70.35, 9.048, 143.2), (-70.35, 25.74, 141.8), (-70.35, 37.5, 131.0), (-70.35, 38.64, 107.6), (-70.35, 8.668, 107.8), (-68.31, 38.64, 107.6), (-68.31, 8.668, 107.8), (-68.31, 37.5, 131.0), (-68.31, 25.74, 141.8), (-68.31, 9.048, 143.2), (-46.28, 34.06, 35.06), (-74.91, 19.51, 17.9), (-74.91, 13.08, 17.85), (-46.28, 13.36, 35.06), (-45.46, 34.4, 35.06), (-27.66, 44.46, 55.36), (-27.66, 7.985, 55.41), (-45.46, 12.89, 35.06), (-28.27, 9.047, 55.41), (-28.27, 43.39, 55.36), (-73.83, 13.03, 17.85), (-73.83, 19.56, 17.9), (0.0, 32.93, 116.4), (-68.31, 32.93, 116.4), (-68.31, 26.62, 126.7), (0.0, 26.62, 126.7), (-14.83, 61.26, -110.7), (-16.56, 50.73, -135.6), (-16.56, 5.599, -135.6), (-14.83, 5.599, -105.1), (-51.86, 5.599, -8.63), (-49.44, 5.599, -70.67), (49.44, 5.599, -70.67), (51.86, 5.599, -8.63), (-16.64, 88.8, -8.227), (-7.483, 106.2, -9.276), (-10.52, 108.4, -16.03), (0.0, 84.15, 102.9), (-14.83, 73.52, 119.2), (-7.468, 66.1, 142.3), (-18.7, 83.94, 47.61), (0.0, 89.87, 47.82), (0.0, 95.38, 35.98), (-15.92, 90.77, 34.69), (-30.04, 88.94, -8.428), (-33.95, 74.13, -8.63), (-27.14, 82.72, 25.97), (-21.36, 82.49, 27.15), (-74.16, 61.26, -68.46), (-74.16, 68.62, -12.11), (-71.33, 73.52, -8.63), (-49.44, 64.75, -70.67), (0.0, 56.09, -135.6), (0.0, 122.6, -40.75), (0.0, 61.55, -109.4), (-10.65, 64.26, -85.28), (-49.44, 61.26, -109.1), (-9.345, 113.4, -13.27), (-5.855, 125.7, -13.42), (-27.14, 5.599, 25.97), (-15.27, 5.599, 62.79), (-18.7, 22.82, 47.61), (27.14, 5.599, 25.97), (15.27, 5.599, 62.79), (0.0, 77.02, 123.1), (0.0, 128.5, -27.29), (0.0, 126.8, -33.56), (9.345, 113.4, -13.27), (5.855, 125.7, -13.42), (0.0, 128.5, -13.44), (7.483, 106.2, -9.276), (10.52, 108.4, -16.03), (16.64, 88.8, -8.227), (-51.86, 73.83, -8.63), (0.0, 66.1, 143.3), (-7.468, 60.32, 142.3), (0.0, 61.85, 143.3), (-14.83, 49.9, 119.2), (-27.14, 64.01, 25.97), (-71.33, 5.599, -8.63), (-74.16, 5.599, -12.11), (-74.16, 5.599, -68.46), (-49.44, 5.599, -103.5), (14.83, 5.599, -105.1), (16.56, 5.599, -135.6), (16.56, 50.73, -135.6), (14.83, 61.26, -110.7), (7.468, 66.1, 142.3), (14.83, 73.52, 119.2), (18.7, 83.94, 47.61), (15.92, 90.77, 34.69), (27.14, 82.72, 25.97), (33.95, 74.13, -8.63), (30.04, 88.94, -8.428), (21.36, 82.49, 27.15), (71.33, 73.52, -8.63), (74.16, 68.62, -12.11), (74.16, 61.26, -68.46), (49.44, 64.75, -70.67), (10.65, 64.26, -85.28), (49.44, 61.26, -109.1), (18.7, 22.82, 47.61), (-49.44, 50.73, -131.6), (-49.44, 50.73, -139.4), (49.44, 50.73, -139.4), (49.44, 50.73, -131.6), (27.14, 64.35, 25.97), (51.86, 73.83, -8.63), (7.468, 60.32, 142.3), (14.83, 49.9, 119.2), (71.33, 5.599, -8.63), (74.16, 5.599, -12.11), (74.16, 5.599, -68.46), (49.44, 5.599, -103.5), (0.0, 81.03, 34.05), (0.0, 90.77, 40.39), (49.44, 89.85, -119.7), (49.44, 112.2, -119.7), (49.44, 116.3, -121.7), (49.44, 116.3, -143.3), (49.44, 50.73, -143.3), (49.44, 50.73, -131.5), (51.46, 50.73, -131.5), (51.46, 50.73, -143.3), (51.46, 116.3, -143.3), (51.46, 116.3, -121.7), (51.46, 112.2, -119.7), (51.46, 89.85, -119.7), (8.383, 20.63, 137.7), (8.383, 58.7, 137.7), (7.99, 54.14, 126.4), (7.99, 23.45, 126.4), (11.77, 54.14, 126.8), (11.77, 23.45, 126.8), (49.44, 21.11, 120.3), (19.77, 25.7, 120.3), (19.77, 19.4, 142.5), (49.44, 14.8, 142.5), (-49.44, 21.11, 120.3), (-68.31, 21.11, 120.3), (-68.31, 14.8, 142.5), (-49.44, 14.8, 142.5), (68.31, 21.11, 120.3), (68.31, 14.8, 142.5), (-19.77, 25.7, 120.3), (-19.77, 19.4, 142.5), (68.31, 32.93, 116.4), (68.31, 26.62, 126.7), (0.0, 26.27, 126.7), (0.0, 32.64, 116.4), (68.31, 32.64, 116.4), (68.31, 26.27, 126.7), (49.44, 102.5, -137.0), (49.44, 113.3, -142.0), (-49.44, 113.3, -142.0), (-49.44, 102.5, -137.0), (-49.44, 96.21, -131.1), (49.44, 96.21, -131.1), (-49.44, 99.96, -137.0), (49.44, 99.96, -137.0), (-49.44, 112.0, -142.6), (49.44, 112.0, -142.6), (46.28, 13.36, 35.06), (74.91, 13.08, 17.85), (74.91, 19.51, 17.9), (46.28, 34.06, 35.06), (45.46, 12.89, 35.06), (27.66, 7.985, 55.41), (27.66, 44.46, 55.36), (45.46, 34.4, 35.06), (28.27, 43.39, 55.36), (28.27, 9.047, 55.41), (73.83, 19.56, 17.9), (73.83, 13.03, 17.85), (-49.44, 50.73, -131.5), (-49.44, 50.73, -143.3), (-49.44, 116.3, -143.3), (-49.44, 116.3, -121.7), (-49.44, 112.2, -119.7), (-49.44, 89.85, -119.7), (-51.46, 89.85, -119.7), (-51.46, 112.2, -119.7), (-51.46, 116.3, -121.7), (-51.46, 116.3, -143.3), (-51.46, 50.73, -143.3), (-51.46, 50.73, -131.5), (-7.99, 23.45, 126.4), (-7.99, 54.14, 126.4), (-8.383, 58.7, 137.7), (-8.383, 20.63, 137.7), (-11.77, 23.45, 126.8), (-11.77, 54.14, 126.8), (-68.31, 26.27, 126.7), (-68.31, 32.64, 116.4), (2.352, 152.6, -12.63), (1.168, 151.5, -20.2), (-1.168, 151.5, -20.2), (-2.352, 152.6, -12.63), (2.352, 127.2, -16.52), (-2.352, 127.2, -16.52), (1.168, 127.2, -23.92), (-1.168, 127.2, -23.92), (-49.44, 71.43, -129.7), (-49.44, 75.19, -137.5), (49.44, 75.19, -137.5), (49.44, 71.43, -129.7), (49.44, 77.74, -137.5), (-49.44, 77.74, -137.5), (-38.82, 93.7, 29.38), (-31.15, 98.8, 20.66), (-53.47, 98.8, 14.43), (-53.47, 93.64, 25.26), (49.44, 53.65, -139.4), (-49.44, 53.65, -139.4), (-31.15, 88.06, 20.66), (-53.47, 88.06, 14.43), (-49.44, 14.28, 142.5), (-68.31, 14.28, 142.5), (-68.31, 20.65, 120.3), (-49.44, 20.65, 120.3), (49.44, 14.28, 142.5), (19.77, 18.87, 142.5), (19.77, 25.25, 120.3), (49.44, 20.65, 120.3), (68.31, 20.65, 120.3), (68.31, 14.28, 142.5), (-19.77, 18.87, 142.5), (-19.77, 25.25, 120.3), (53.71, 93.64, 25.26), (53.71, 98.8, 14.43), (31.39, 98.8, 20.66), (39.06, 93.7, 29.38), (53.71, 88.06, 14.43), (31.39, 88.06, 20.66), (-78.12, 39.02, 81.46), (-78.12, 44.4, 83.08), (78.12, 44.4, 83.08), (78.12, 39.02, 81.46), (-78.12, 40.81, 86.32), (78.12, 40.81, 86.32), (-4.372, 62.59, -134.2), (4.372, 62.59, -134.2), (4.372, 62.59, -139.7), (-4.372, 62.59, -139.7), (-4.372, 51.66, -134.2), (-4.372, 51.66, -139.7), (4.372, 51.66, -134.2), (4.372, 51.66, -139.7), (-49.44, 64.25, -127.6), (-49.44, 68.01, -135.4), (49.44, 68.01, -135.4), (49.44, 64.25, -127.6), (49.44, 70.56, -135.4), (-49.44, 70.56, -135.4), (-45.01, 5.599, -93.17), (-74.16, 5.599, -91.78), (74.16, 5.599, -91.78), (45.01, 5.599, -93.17), (-31.5, 79.92, 20.53), (-30.31, 74.93, 22.49), (-39.56, 90.86, 22.49), (-37.13, 89.67, 20.53), (37.13, 89.67, 20.53), (39.56, 90.86, 22.49), (30.31, 74.93, 22.49), (31.5, 79.92, 20.53), (47.16, 47.59, -97.67), (47.16, 50.35, -94.41), (71.92, 50.35, -104.2), (71.92, 47.59, -107.5), (7.927, 47.59, -115.4), (7.927, 50.35, -112.2), (72.12, 50.35, -106.8), (72.12, 47.59, -110.1), (17.18, 78.12, 63.51), (17.18, 80.88, 66.77), (78.12, 25.18, 86.56), (78.12, 22.41, 83.29), (17.18, 59.66, 52.39), (17.18, 64.21, 56.75), (78.12, 55.17, 86.3), (78.12, 50.62, 81.95), (15.62, 59.82, 81.86), (15.62, 59.66, 86.21), (78.12, 50.79, 86.3), (78.12, 50.78, 81.95), (-78.12, 22.41, 83.29), (-78.12, 25.18, 86.56), (-17.18, 80.88, 66.77), (-17.18, 78.12, 63.51), (-78.12, 50.62, 81.95), (-78.12, 55.17, 86.3), (-17.18, 64.21, 56.75), (-17.18, 59.66, 52.39), (-78.12, 50.78, 81.95), (-78.12, 50.79, 86.3), (-15.62, 59.66, 86.21), (-15.62, 59.82, 81.86), (-71.92, 47.59, -107.5), (-71.92, 50.35, -104.2), (-47.16, 50.35, -94.41), (-47.16, 47.59, -97.67), (-72.12, 47.59, -110.1), (-72.12, 50.35, -106.8), (-7.927, 50.35, -112.2), (-7.927, 47.59, -115.4)], [], [(4, 0, 1, 2, 3), (0, 5, 6, 1), (1, 6, 7, 2), (2, 7, 8, 3), (3, 8, 9, 4), (4, 9, 5, 0), (5, 9, 8, 7, 6), (14, 10, 11, 12, 13), (16, 14, 13, 15), (15, 13, 12, 17), (17, 12, 11, 18), (18, 11, 10, 19), (19, 10, 14, 16), (19, 16, 15, 17, 18), (23, 20, 21, 22), (27, 24, 25, 26), (23, 28, 29, 20), (27, 30, 31, 24), (35, 32, 33, 34), (39, 36, 37, 38), (43, 40, 41, 42), (46, 44, 45), (49, 47, 48), (50, 48, 47), (50, 51, 52, 53), (56, 54, 55), (50, 57, 56), (60, 58, 59), (60, 61, 58), (36, 62, 37), (65, 63, 64), (65, 66, 61), (47, 51, 50), (56, 57, 44, 54), (55, 54, 65), (63, 67, 68), (71, 69, 70), (50, 53, 57), (69, 72, 73, 70), (65, 46, 67, 63), (49, 74, 47), (65, 54, 44), (76, 68, 75), (67, 77, 78, 79, 68), (46, 45, 80, 81), (44, 82, 80, 45), (46, 81, 77, 67), (65, 44, 46), (83, 61, 60), (75, 68, 79), (86, 84, 49, 85), (85, 49, 48, 87), (87, 48, 50, 71), (71, 50, 56, 88, 69), (55, 83, 88), (40, 83, 60, 89), (89, 60, 59, 90), (90, 59, 58, 91), (91, 58, 61, 41), (41, 61, 66, 92), (92, 66, 36, 39), (55, 65, 61), (88, 56, 55), (55, 61, 83), (65, 64, 36, 66), (96, 93, 94, 95), (93, 39, 38, 94), (82, 81, 80), (47, 97, 98), (98, 99, 47), (51, 99, 100, 52), (103, 101, 102), (104, 99, 101), (107, 105, 106), (108, 105, 107), (62, 96, 95), (63, 109, 64), (110, 109, 108), (51, 47, 99), (104, 101, 103, 82), (103, 102, 109), (77, 63, 78), (72, 111, 73), (100, 99, 104), (115, 112, 113, 114), (81, 109, 63, 77), (97, 74, 84), (103, 109, 82), (78, 76, 75), (117, 116, 72, 43), (108, 102, 117), (108, 117, 105), (64, 109, 110, 96), (82, 109, 81), (73, 111, 71, 70), (78, 75, 79), (84, 86, 118, 97), (97, 118, 119, 98), (98, 119, 111, 99), (99, 116, 101), (102, 101, 116), (117, 43, 120, 105), (105, 120, 121, 106), (106, 121, 122, 107), (107, 122, 42, 108), (108, 42, 123, 110), (110, 123, 93, 96), (109, 102, 108), (87, 71, 111, 119), (87, 119, 118, 85), (85, 118, 86), (69, 40, 43, 72), (94, 38, 37, 62, 95), (42, 41, 92, 39, 93, 123), (90, 91, 41, 40, 89), (122, 121, 120, 43, 42), (104, 82, 44, 57, 124), (125, 124, 57, 53), (52, 125, 53), (100, 104, 124, 125), (100, 125, 52), (84, 74, 49), (47, 74, 97), (78, 63, 76), (63, 68, 76), (131, 126, 127, 128, 129, 130), (137, 132, 133, 134, 135, 136), (126, 137, 136, 127), (127, 136, 135, 128), (128, 135, 134, 129), (129, 134, 133, 130), (130, 133, 132, 131), (131, 132, 137, 126), (141, 138, 139, 140), (140, 142, 143, 141), (138, 143, 142, 139), (147, 144, 145, 146), (151, 148, 149, 150), (153, 152, 144, 147), (155, 154, 148, 151), (146, 145, 154, 155), (69, 88, 83, 40), (157, 156, 32, 35), (161, 158, 159, 160), (165, 162, 163, 164), (167, 162, 165, 166), (167, 166, 168, 169), (169, 168, 170, 171), (163, 171, 170, 164), (175, 172, 173, 174), (179, 176, 177, 178), (181, 172, 175, 180), (183, 176, 179, 182), (189, 184, 185, 186, 187, 188), (195, 190, 191, 192, 193, 194), (190, 189, 188, 191), (191, 188, 187, 192), (192, 187, 186, 193), (193, 186, 185, 194), (194, 185, 184, 195), (195, 184, 189, 190), (199, 196, 197, 198), (201, 197, 196, 200), (200, 199, 198, 201), (159, 158, 202, 203), (207, 204, 205, 206), (209, 208, 204, 207), (210, 205, 204, 208), (206, 205, 210, 211), (209, 207, 206, 211), (215, 212, 213, 214), (215, 216, 217, 212), (216, 214, 213, 217), (221, 218, 219, 220), (115, 222, 223, 112), (225, 224, 218, 221), (220, 219, 224, 225), (221, 220, 225), (224, 219, 218), (229, 226, 227, 228), (233, 230, 231, 232), (235, 230, 233, 234), (237, 236, 226, 229), (232, 231, 236, 237), (241, 238, 239, 240), (222, 114, 113, 223), (243, 242, 238, 241), (240, 239, 242, 243), (239, 238, 242), (240, 243, 241), (116, 117, 102), (99, 111, 72, 116), (64, 96, 62), (36, 64, 62), (247, 244, 245, 246), (246, 245, 248, 249), (249, 248, 244, 247), (253, 250, 251, 252), (255, 254, 250, 253), (256, 251, 250, 254), (252, 251, 256, 257), (255, 253, 252, 257), (261, 258, 259, 260), (261, 262, 263, 258), (262, 260, 259, 263), (265, 91, 41, 264), (122, 266, 267, 42), (271, 268, 269, 270), (275, 272, 273, 274), (279, 276, 277, 278), (283, 280, 281, 282), (287, 284, 285, 286), (291, 288, 289, 290), (295, 292, 293, 294), (299, 296, 297, 298), (303, 300, 301, 302), (307, 304, 305, 306), (311, 308, 309, 310), (315, 312, 313, 314)])
_uv = me_car19_pmd0_mesh.uv_layers.new(name='UVMap')
_uv.uv.foreach_set('vector', [0.0, 0.01384, 0.1238, 0.01232, 0.1244, 0.1326, 0.0553, 0.128, 0.005185, 0.08083, 0.1238, 0.01232, 0.1238, 0.01232, 0.1244, 0.1326, 0.1244, 0.1326, 0.1244, 0.1326, 0.1244, 0.1326, 0.0553, 0.128, 0.0553, 0.128, 0.0553, 0.128, 0.0553, 0.128, 0.005185, 0.08083, 0.005185, 0.08083, 0.005185, 0.08083, 0.005185, 0.08083, 0.0, 0.01384, 0.0, 0.01384, 0.0, 0.01384, 0.0, 0.01384, 0.1238, 0.01232, 0.1238, 0.01232, 0.2803, 0.1988, 0.2462, 0.1992, 0.2477, 0.2176, 0.2614, 0.2306, 0.2804, 0.2319, 0.1238, 0.01232, 0.0, 0.01384, 0.005185, 0.08083, 0.0553, 0.128, 0.1244, 0.1326, 0.1238, 0.01232, 0.1238, 0.01232, 0.1244, 0.1326, 0.1244, 0.1326, 0.1244, 0.1326, 0.1244, 0.1326, 0.0553, 0.128, 0.0553, 0.128, 0.0553, 0.128, 0.0553, 0.128, 0.005185, 0.08083, 0.005185, 0.08083, 0.005185, 0.08083, 0.005185, 0.08083, 0.0, 0.01384, 0.0, 0.01384, 0.0, 0.01384, 0.0, 0.01384, 0.1238, 0.01232, 0.1238, 0.01232, 0.2803, 0.1988, 0.2462, 0.1992, 0.2477, 0.2176, 0.2614, 0.2306, 0.2804, 0.2319, 0.6022, 0.6165, 0.6022, 0.6512, 0.6272, 0.6268, 0.6273, 0.6161, 0.6022, 0.6157, 0.6022, 0.6517, 0.5726, 0.6686, 0.5726, 0.6075, 0.6022, 0.6165, 0.5726, 0.6093, 0.5726, 0.6668, 0.6022, 0.6512, 0.6022, 0.6157, 0.6273, 0.616, 0.6272, 0.6269, 0.6022, 0.6517, 0.6923, 0.4562, 0.6923, 0.5247, 0.994, 0.5244, 0.994, 0.4559, 0.8671, 0.1376, 0.8866, 0.1494, 0.9735, 0.1494, 0.9735, 0.1376, 0.4094, 0.006145, 0.5302, 0.006145, 0.5302, 0.006145, 0.4094, 0.006145, 0.556, 0.4127, 0.5288, 0.334, 0.5324, 0.4038, 0.7384, 0.8936, 0.5486, 0.9189, 0.6271, 0.8687, 0.2819, 0.8556, 0.6271, 0.8687, 0.5486, 0.9189, 0.2819, 0.8556, 0.2829, 0.9189, 0.2258, 0.9189, 0.2196, 0.865, 0.5295, 0.3345, 0.4094, 0.3095, 0.5302, 0.2751, 0.3338, 0.3145, 0.4053, 0.3086, 0.4094, 0.3095, 0.5431, 0.2726, 0.7391, 0.2234, 0.5577, 0.2529, 0.7801, 0.6859, 0.4024, 0.615, 0.4158, 0.7132, 0.1585, 0.4895, 0.007042, 0.4357, 0.007042, 0.4895, 0.7978, 0.2408, 0.6423, 0.4695, 0.8686, 0.2525, 0.3134, 0.4743, 0.1687, 0.615, 0.4024, 0.615, 0.5486, 0.9189, 0.2829, 0.9189, 0.2819, 0.8556, 0.1863, 0.8514, 0.1925, 0.866, 0.002199, 0.8779, 0.001951, 0.8432, 0.5302, 0.2852, 0.5295, 0.3345, 0.7978, 0.2326, 0.6423, 0.4695, 0.5464, 0.4328, 0.5469, 0.4822, 0.3338, 0.0691, 0.4094, 0.006145, 0.2809, 0.006145, 0.3338, 0.3145, 0.379, 0.3419, 0.4053, 0.3086, 0.4094, 0.006145, 0.4094, 0.006145, 0.2809, 0.006145, 0.2809, 0.006145, 0.7978, 0.2408, 0.556, 0.4127, 0.5464, 0.4328, 0.6423, 0.4695, 0.7384, 0.8936, 0.6459, 0.9189, 0.5486, 0.9189, 0.7978, 0.2409, 0.5295, 0.3345, 0.529, 0.3439, 0.6172, 0.4865, 0.5469, 0.4822, 0.5953, 0.4935, 0.7946, 0.3831, 0.8978, 0.3831, 0.8786, 0.4372, 0.8462, 0.4496, 0.8139, 0.4372, 0.556, 0.4127, 0.5324, 0.4038, 0.5324, 0.4038, 0.556, 0.4127, 0.3252, 0.3804, 0.4996, 0.3804, 0.4516, 0.4615, 0.3732, 0.4615, 0.556, 0.4127, 0.556, 0.4127, 0.5464, 0.4328, 0.5464, 0.4328, 0.7978, 0.2408, 0.5288, 0.3433, 0.556, 0.4127, 0.7801, 0.6238, 0.4024, 0.615, 0.7801, 0.6859, 0.5953, 0.4935, 0.5469, 0.4822, 0.547, 0.4935, 0.002445, 0.2258, 0.002445, 0.2429, 0.003184, 0.2429, 0.003184, 0.2196, 0.003184, 0.2196, 0.003184, 0.2429, 0.08382, 0.2726, 0.08382, 0.1778, 0.08382, 0.1778, 0.08382, 0.2726, 0.3338, 0.3145, 0.3338, 0.0691, 0.3338, 0.0691, 0.3338, 0.3145, 0.4094, 0.3095, 0.4094, 0.2359, 0.4094, 0.006145, 0.7801, 0.5588, 0.7801, 0.6238, 0.9678, 0.5512, 0.5302, 0.006145, 0.5302, 0.2739, 0.5344, 0.2722, 0.5344, 0.005756, 0.5345, 0.006145, 0.5345, 0.2726, 0.5577, 0.2529, 0.5577, 0.006145, 0.5577, 0.006145, 0.5577, 0.2529, 0.7391, 0.2234, 0.7391, 0.006145, 0.7391, 0.006145, 0.7391, 0.2234, 0.7468, 0.1944, 0.7468, 0.006145, 0.7468, 0.006145, 0.7468, 0.2374, 0.8679, 0.2282, 0.8484, 0.006145, 0.3923, 0.6355, 0.198, 0.6355, 0.198, 0.7412, 0.3923, 0.7412, 0.7801, 0.5588, 0.3134, 0.4743, 0.4024, 0.615, 0.5302, 0.286, 0.4094, 0.3095, 0.4094, 0.2592, 0.7801, 0.5588, 0.4024, 0.615, 0.7801, 0.6238, 0.3134, 0.4743, 0.1663, 0.4357, 0.1585, 0.4895, 0.1687, 0.615, 0.8866, 0.1494, 0.8671, 0.1376, 0.9735, 0.1376, 0.9735, 0.1494, 0.8671, 0.1376, 0.8671, 0.1376, 0.9735, 0.1376, 0.9735, 0.1376, 0.5288, 0.334, 0.556, 0.4127, 0.5324, 0.4038, 0.5486, 0.9189, 0.7384, 0.9441, 0.6271, 0.9691, 0.6271, 0.9691, 0.2819, 0.9822, 0.5486, 0.9189, 0.2829, 0.9189, 0.2819, 0.9822, 0.2196, 0.9727, 0.2258, 0.9189, 0.5295, 0.3345, 0.4094, 0.3095, 0.5302, 0.2751, 0.4053, 0.3086, 0.3338, 0.3145, 0.4094, 0.3095, 0.7391, 0.2234, 0.5431, 0.2698, 0.5577, 0.2529, 0.4024, 0.615, 0.7801, 0.6859, 0.4158, 0.7132, 0.007042, 0.4357, 0.1585, 0.4895, 0.007042, 0.4895, 0.6423, 0.4695, 0.7978, 0.2408, 0.8686, 0.2525, 0.1687, 0.615, 0.3134, 0.4743, 0.4024, 0.615, 0.2829, 0.9189, 0.5486, 0.9189, 0.2819, 0.9822, 0.1925, 0.9737, 0.1863, 0.9883, 0.001951, 0.9956, 0.002199, 0.9618, 0.5295, 0.3345, 0.5302, 0.2852, 0.7978, 0.2326, 0.5464, 0.4328, 0.6423, 0.4695, 0.5469, 0.4822, 0.4094, 0.006145, 0.3338, 0.0691, 0.2809, 0.006145, 0.379, 0.3419, 0.3338, 0.3145, 0.4053, 0.3086, 0.07147, 0.6262, 0.07147, 0.5944, 0.09851, 0.5944, 0.09851, 0.6262, 0.556, 0.4127, 0.7978, 0.2408, 0.6423, 0.4695, 0.5464, 0.4328, 0.7384, 0.9441, 0.6459, 0.9189, 0.7433, 0.9189, 0.5295, 0.3345, 0.7978, 0.2409, 0.529, 0.3439, 0.5469, 0.4822, 0.6172, 0.4865, 0.5953, 0.4935, 0.5302, 0.2739, 0.4094, 0.2391, 0.4094, 0.006145, 0.5302, 0.006145, 0.4024, 0.615, 0.7801, 0.5588, 0.7801, 0.6238, 0.4024, 0.615, 0.7801, 0.6238, 0.7801, 0.6859, 0.1663, 0.4357, 0.3134, 0.4743, 0.1687, 0.615, 0.1585, 0.4895, 0.5288, 0.3433, 0.7978, 0.2408, 0.556, 0.4127, 0.2809, 0.006145, 0.3338, 0.0691, 0.3338, 0.0691, 0.2809, 0.006145, 0.5469, 0.4822, 0.5953, 0.4935, 0.547, 0.4935, 0.002445, 0.2429, 0.002445, 0.2258, 0.003184, 0.2196, 0.003184, 0.2429, 0.003184, 0.2429, 0.003184, 0.2196, 0.08382, 0.1778, 0.08382, 0.2726, 0.08382, 0.2726, 0.08382, 0.1778, 0.3338, 0.0691, 0.3338, 0.3145, 0.3338, 0.3145, 0.4094, 0.2373, 0.4094, 0.3095, 0.5302, 0.286, 0.4094, 0.3095, 0.4094, 0.2592, 0.5302, 0.2739, 0.5302, 0.006145, 0.5344, 0.005756, 0.5344, 0.2722, 0.5345, 0.2726, 0.5345, 0.006145, 0.5577, 0.006145, 0.5577, 0.2529, 0.5577, 0.2529, 0.5577, 0.006145, 0.7391, 0.006145, 0.7391, 0.2234, 0.7391, 0.2234, 0.7391, 0.006145, 0.7468, 0.006145, 0.7468, 0.1944, 0.7468, 0.2374, 0.7468, 0.006145, 0.8484, 0.006145, 0.8679, 0.2282, 0.198, 0.6355, 0.3923, 0.6355, 0.3923, 0.7412, 0.198, 0.7412, 0.3134, 0.4743, 0.7801, 0.5588, 0.4024, 0.615, 0.08382, 0.1778, 0.3338, 0.0691, 0.3338, 0.0691, 0.08382, 0.1778, 0.08382, 0.1778, 0.08382, 0.1778, 0.003184, 0.2196, 0.003184, 0.2196, 0.003184, 0.2196, 0.003184, 0.2196, 0.002445, 0.2258, 0.4094, 0.006145, 0.5302, 0.006145, 0.5302, 0.006145, 0.4094, 0.006145, 0.3939, 0.839, 0.3939, 0.7466, 0.2231, 0.7466, 0.198, 0.7943, 0.2231, 0.839, 0.7468, 0.006145, 0.7468, 0.006145, 0.8613, 0.006145, 0.8671, 0.006145, 0.8671, 0.006145, 0.8613, 0.006145, 0.5577, 0.006145, 0.7391, 0.006145, 0.7468, 0.006145, 0.5302, 0.006145, 0.542, 0.006145, 0.7391, 0.006145, 0.5577, 0.006145, 0.5302, 0.006145, 0.5302, 0.006145, 0.7468, 0.006145, 0.1925, 0.9737, 0.002199, 0.9618, 0.002199, 0.8779, 0.1925, 0.866, 0.2202, 0.9199, 0.04057, 0.5375, 0.06969, 0.5022, 0.07644, 0.5067, 0.05012, 0.5399, 0.3745, 0.3604, 0.359, 0.3419, 0.379, 0.3419, 0.05012, 0.5399, 0.07644, 0.5067, 0.06969, 0.5022, 0.04057, 0.5375, 0.379, 0.3419, 0.359, 0.3419, 0.3745, 0.3604, 0.7433, 0.9189, 0.6459, 0.9189, 0.7384, 0.8936, 0.5486, 0.9189, 0.6459, 0.9189, 0.7384, 0.9441, 0.5469, 0.4822, 0.6423, 0.4695, 0.6172, 0.4865, 0.6423, 0.4695, 0.5469, 0.4822, 0.6172, 0.4865, 0.2573, 0.16, 0.2421, 0.2143, 0.2421, 0.2473, 0.2448, 0.2534, 0.2717, 0.2534, 0.2712, 0.16, 0.9178, 0.3382, 0.9591, 0.1904, 0.9969, 0.1904, 0.9981, 0.4444, 0.9249, 0.4444, 0.9178, 0.4278, 0.9178, 0.3382, 0.9178, 0.3382, 0.9178, 0.4278, 0.9178, 0.4278, 0.9178, 0.4278, 0.9178, 0.4278, 0.9249, 0.4444, 0.9249, 0.4444, 0.9249, 0.4444, 0.9249, 0.4444, 0.9981, 0.4444, 0.9981, 0.4444, 0.9981, 0.4444, 0.9981, 0.4444, 0.9969, 0.1904, 0.9969, 0.1904, 0.9969, 0.1904, 0.9969, 0.1904, 0.9591, 0.1904, 0.9591, 0.1904, 0.9591, 0.1904, 0.9591, 0.1904, 0.9178, 0.3382, 0.9178, 0.3382, 0.05061, 0.1423, 0.01936, 0.1248, 0.01936, 0.2131, 0.05061, 0.201, 0.05061, 0.201, 0.04903, 0.201, 0.04903, 0.1423, 0.05061, 0.1423, 0.01936, 0.1248, 0.04903, 0.1423, 0.04903, 0.201, 0.01936, 0.2131, 0.2349, 0.3226, 0.2349, 0.4268, 0.1231, 0.4257, 0.1231, 0.3215, 0.2349, 0.3226, 0.2349, 0.4268, 0.3176, 0.4268, 0.3176, 0.3226, 0.3176, 0.3226, 0.3176, 0.4268, 0.2349, 0.4268, 0.2349, 0.3226, 0.1231, 0.3215, 0.1231, 0.4257, 0.2349, 0.4268, 0.2349, 0.3226, 0.1231, 0.3215, 0.1231, 0.4257, 0.003427, 0.4268, 0.003427, 0.3226, 0.4094, 0.006145, 0.4094, 0.2391, 0.5302, 0.2739, 0.5302, 0.006145, 0.994, 0.4559, 0.994, 0.5244, 0.6923, 0.5247, 0.6923, 0.4562, 0.994, 0.4559, 0.6923, 0.4562, 0.6923, 0.5247, 0.994, 0.5244, 0.4019, 0.7965, 0.7417, 0.7965, 0.7417, 0.8367, 0.4019, 0.8367, 0.7417, 0.7145, 0.7417, 0.7965, 0.4019, 0.7965, 0.4019, 0.7145, 0.4019, 0.7409, 0.7417, 0.7409, 0.7417, 0.7789, 0.4019, 0.7789, 0.4019, 0.7789, 0.7417, 0.7789, 0.7417, 0.8315, 0.4019, 0.8315, 0.7417, 0.8367, 0.7417, 0.8367, 0.4019, 0.8367, 0.4019, 0.8367, 0.6022, 0.6512, 0.6022, 0.6165, 0.6273, 0.6161, 0.6272, 0.6268, 0.6022, 0.6517, 0.6022, 0.6157, 0.5726, 0.6075, 0.5726, 0.6686, 0.5726, 0.6093, 0.6022, 0.6165, 0.6022, 0.6512, 0.5726, 0.6668, 0.6273, 0.616, 0.6022, 0.6157, 0.6022, 0.6517, 0.6272, 0.6269, 0.2421, 0.2143, 0.2573, 0.16, 0.2712, 0.16, 0.2717, 0.2534, 0.2448, 0.2534, 0.2421, 0.2473, 0.9591, 0.1904, 0.9178, 0.3382, 0.9178, 0.4278, 0.9249, 0.4444, 0.9981, 0.4444, 0.9969, 0.1904, 0.9178, 0.3382, 0.9178, 0.3382, 0.9178, 0.4278, 0.9178, 0.4278, 0.9178, 0.4278, 0.9178, 0.4278, 0.9249, 0.4444, 0.9249, 0.4444, 0.9249, 0.4444, 0.9249, 0.4444, 0.9981, 0.4444, 0.9981, 0.4444, 0.9981, 0.4444, 0.9981, 0.4444, 0.9969, 0.1904, 0.9969, 0.1904, 0.9969, 0.1904, 0.9969, 0.1904, 0.9591, 0.1904, 0.9591, 0.1904, 0.9591, 0.1904, 0.9591, 0.1904, 0.9178, 0.3382, 0.9178, 0.3382, 0.01936, 0.1248, 0.05061, 0.1423, 0.05061, 0.201, 0.01936, 0.2131, 0.04903, 0.201, 0.05061, 0.201, 0.05061, 0.1423, 0.04903, 0.1423, 0.04903, 0.1423, 0.01936, 0.1248, 0.01936, 0.2131, 0.04903, 0.201, 0.6923, 0.5247, 0.6923, 0.4562, 0.994, 0.4559, 0.994, 0.5244, 0.896, 0.6965, 0.896, 0.6965, 0.9629, 0.691, 0.9629, 0.691, 0.9314, 0.5841, 0.9314, 0.5841, 0.896, 0.6965, 0.896, 0.6965, 0.9968, 0.5841, 0.9629, 0.691, 0.896, 0.6965, 0.9314, 0.5841, 0.9629, 0.691, 0.9629, 0.691, 0.9968, 0.5841, 0.9968, 0.5841, 0.9314, 0.5841, 0.896, 0.6965, 0.9629, 0.691, 0.9968, 0.5841, 0.4019, 0.7568, 0.7417, 0.7568, 0.7417, 0.7331, 0.4019, 0.7331, 0.4019, 0.7419, 0.4019, 0.7163, 0.7417, 0.7163, 0.7417, 0.7419, 0.7417, 0.7163, 0.7417, 0.7331, 0.4019, 0.7331, 0.4019, 0.7163, 0.186, 0.00114, 0.1859, 0.07848, 0.2177, 0.1104, 0.2177, 0.001066, 0.09265, 0.5944, 0.1197, 0.5944, 0.1197, 0.6262, 0.09265, 0.6262, 0.1571, 0.00144, 0.1573, 0.111, 0.1859, 0.07848, 0.186, 0.00114, 0.8196, 0.6666, 0.8877, 0.667, 0.888, 0.6368, 0.8199, 0.6375, 0.1859, 0.07848, 0.2177, 0.1104, 0.1573, 0.111, 0.2177, 0.1104, 0.1573, 0.111, 0.1859, 0.07848, 0.1158, 0.4268, 0.1158, 0.3226, 0.01179, 0.3226, 0.01179, 0.4268, 0.1158, 0.4268, 0.1158, 0.3226, 0.01179, 0.3226, 0.01179, 0.4268, 0.1357, 0.3226, 0.003427, 0.3226, 0.003427, 0.4268, 0.1357, 0.4268, 0.1158, 0.4268, 0.1158, 0.3226, 0.01179, 0.3226, 0.01179, 0.4268, 0.1158, 0.4268, 0.1158, 0.3226, 0.01179, 0.3226, 0.01179, 0.4268, 0.186, 0.00114, 0.1859, 0.07848, 0.2177, 0.1104, 0.2177, 0.001066, 0.1197, 0.6262, 0.09265, 0.6262, 0.09265, 0.5944, 0.1197, 0.5944, 0.1571, 0.00144, 0.1573, 0.111, 0.1859, 0.07848, 0.186, 0.00114, 0.8877, 0.667, 0.8196, 0.6666, 0.8199, 0.6375, 0.888, 0.6368, 0.2177, 0.1104, 0.1859, 0.07848, 0.1573, 0.111, 0.2177, 0.1104, 0.1573, 0.111, 0.1859, 0.07848, 0.9678, 0.5512, 0.7801, 0.6238, 0.7801, 0.5588, 0.3338, 0.3145, 0.3338, 0.0691, 0.4094, 0.006145, 0.4094, 0.2373, 0.1663, 0.4357, 0.1585, 0.4895, 0.007042, 0.4357, 0.1585, 0.4895, 0.1663, 0.4357, 0.007042, 0.4357, 0.1434, 0.6025, 0.006122, 0.6025, 0.006122, 0.6247, 0.1434, 0.6247, 0.1434, 0.6025, 0.006122, 0.6025, 0.006122, 0.6247, 0.1434, 0.6247, 0.1434, 0.6025, 0.006122, 0.6025, 0.006122, 0.6247, 0.1434, 0.6247, 0.1197, 0.6262, 0.09265, 0.6262, 0.09265, 0.5944, 0.1197, 0.5944, 0.1197, 0.6262, 0.09265, 0.6262, 0.09265, 0.5944, 0.1197, 0.5944, 0.07251, 0.6262, 0.09265, 0.6262, 0.09265, 0.5944, 0.07251, 0.5944, 0.1197, 0.6262, 0.09265, 0.6262, 0.09265, 0.5944, 0.1197, 0.5944, 0.9973, 0.7038, 0.9973, 0.7481, 0.952, 0.7481, 0.952, 0.7038, 0.4019, 0.7568, 0.7417, 0.7568, 0.7417, 0.7331, 0.4019, 0.7331, 0.4019, 0.7419, 0.4019, 0.7163, 0.7417, 0.7163, 0.7417, 0.7419, 0.7417, 0.7163, 0.7417, 0.7331, 0.4019, 0.7331, 0.4019, 0.7163, 0.8205, 0.006145, 0.7391, 0.006145, 0.7468, 0.006145, 0.8253, 0.006145, 0.7391, 0.006145, 0.8205, 0.006145, 0.8253, 0.006145, 0.7468, 0.006145, 0.4235, 0.194, 0.4357, 0.1549, 0.4383, 0.1349, 0.4182, 0.1988, 0.4464, 0.1549, 0.4586, 0.194, 0.4638, 0.1988, 0.4438, 0.1349, 0.09265, 0.6262, 0.09265, 0.5944, 0.1197, 0.5944, 0.1197, 0.6262, 0.09265, 0.6262, 0.09265, 0.5944, 0.1197, 0.5944, 0.1197, 0.6262, 0.09265, 0.6262, 0.09265, 0.5944, 0.1197, 0.5944, 0.1197, 0.6262, 0.09265, 0.6262, 0.09265, 0.5944, 0.1197, 0.5944, 0.1197, 0.6262, 0.09265, 0.6262, 0.09265, 0.5944, 0.1197, 0.5944, 0.1197, 0.6262, 0.09265, 0.5944, 0.09265, 0.6262, 0.1197, 0.6262, 0.1197, 0.5944, 0.09265, 0.5944, 0.09265, 0.6262, 0.1197, 0.6262, 0.1197, 0.5944, 0.09265, 0.5944, 0.09265, 0.6262, 0.1197, 0.6262, 0.1197, 0.5944, 0.09265, 0.5944, 0.09265, 0.6262, 0.1197, 0.6262, 0.1197, 0.5944, 0.09265, 0.5944, 0.09265, 0.6262, 0.1197, 0.6262, 0.1197, 0.5944])
me_car19_pmd0_mesh.materials.append(mat_cars_car19_b19grid2)
me_car19_pmd0_mesh.use_remesh_preserve_volume = False
me_car19_pmd0_mesh.use_remesh_preserve_attributes = False
me_car19_pmd0_mesh.use_mirror_vertex_groups = False
me_car19_pmd0_mesh.update()

# ---- objects
ob_19nitro0 = bpy.data.objects.new('19nitro0', me_car19_pmd17_mesh)
ob_19a3 = bpy.data.objects.new('19a3', me_car19_pmd16_mesh)
ob_19a2 = bpy.data.objects.new('19a2', me_car19_pmd15_mesh)
ob_19a1 = bpy.data.objects.new('19a1', me_car19_pmd14_mesh)
ob_19a0 = bpy.data.objects.new('19a0', me_car19_pmd13_mesh)
ob_19anch = bpy.data.objects.new('19anch', me_car19_pmd12_mesh)
ob_19rlights = bpy.data.objects.new('19rlights', me_car19_pmd5_mesh)
ob_19fl = bpy.data.objects.new('19FL', me_car19_pmd4_mesh)
ob_19fr = bpy.data.objects.new('19FR', me_car19_pmd3_mesh)
ob_19rr = bpy.data.objects.new('19RR', me_car19_pmd2_mesh)
ob_19rl = bpy.data.objects.new('19RL', me_car19_pmd1_mesh)
ob_19body = bpy.data.objects.new('19body', me_car19_pmd0_mesh)

# ---- transforms, parenting, visibility, modifiers, constraints
ob_19nitro0.parent = ob_19body
ob_19nitro0.location = (0.0, 33.76, -106.9)
ob_19nitro0.rotation_euler = (-1.571, 0.0, 0.0)
ob_19nitro0.lineart.crease_threshold = 0.0
ob_19a3.parent = ob_19anch
ob_19a3.matrix_parent_inverse = Matrix(((1.0, 8.742e-08, -0.0, 1.092e-06), (1.424e-14, -1.629e-07, 1.0, -31.82), (-8.742e-08, 1.0, 1.629e-07, 12.49), (0.0, 0.0, -0.0, 1.0)))
ob_19a3.location = (-0.0, -12.49, 88.02)
ob_19a3.rotation_euler = (-1.571, -0.0, 3.142)
ob_19a3.scale = (-1.0, -1.0, -1.0)
ob_19a3.lineart.crease_threshold = 0.0
ob_19a2.parent = ob_19anch
ob_19a2.matrix_parent_inverse = Matrix(((1.0, 8.742e-08, -0.0, 1.092e-06), (1.424e-14, -1.629e-07, 1.0, -31.82), (-8.742e-08, 1.0, 1.629e-07, 12.49), (0.0, 0.0, -0.0, 1.0)))
ob_19a2.location = (-0.0, -12.49, 73.97)
ob_19a2.rotation_euler = (-1.571, -0.0, 3.142)
ob_19a2.scale = (-1.0, -1.0, -1.0)
ob_19a2.lineart.crease_threshold = 0.0
ob_19a1.parent = ob_19anch
ob_19a1.matrix_parent_inverse = Matrix(((1.0, 8.742e-08, -0.0, 1.092e-06), (1.424e-14, -1.629e-07, 1.0, -31.82), (-8.742e-08, 1.0, 1.629e-07, 12.49), (0.0, 0.0, -0.0, 1.0)))
ob_19a1.location = (-0.0, -12.49, 59.92)
ob_19a1.rotation_euler = (-1.571, -0.0, 3.142)
ob_19a1.scale = (-1.0, -1.0, -1.0)
ob_19a1.lineart.crease_threshold = 0.0
ob_19a0.parent = ob_19anch
ob_19a0.matrix_parent_inverse = Matrix(((1.0, 8.742e-08, -0.0, 1.092e-06), (1.424e-14, -1.629e-07, 1.0, -31.82), (-8.742e-08, 1.0, 1.629e-07, 12.49), (0.0, 0.0, -0.0, 1.0)))
ob_19a0.location = (-0.0, -12.49, 45.87)
ob_19a0.rotation_euler = (-1.571, -0.0, 3.142)
ob_19a0.scale = (-1.0, -1.0, -1.0)
ob_19a0.lineart.crease_threshold = 0.0
ob_19anch.parent = ob_19body
ob_19anch.location = (0.0, 31.82, 12.49)
ob_19anch.rotation_euler = (3.457e-06, -3.258e-07, 3.142)
ob_19anch.scale = (-1.0, -1.0, -1.0)
ob_19anch.lineart.crease_threshold = 0.0
ob_19rlights.parent = ob_19body
ob_19rlights.location = (0.0, 0.0, 0.0)
ob_19rlights.rotation_euler = (-1.571, 0.0, 0.0)
ob_19rlights.lineart.crease_threshold = 0.0
ob_19fl.location = (93.95, -84.15, 41.14)
ob_19fl.rotation_euler = (1.571, 0.0, 1.571)
ob_19fl.lineart.crease_threshold = 0.0
ob_19fr.location = (-93.95, -84.15, 41.14)
ob_19fr.rotation_euler = (1.571, 0.0, -1.571)
ob_19fr.lineart.crease_threshold = 0.0
ob_19rr.location = (-87.39, 114.2, 41.14)
ob_19rr.rotation_euler = (1.571, 0.0, -1.571)
ob_19rr.lineart.crease_threshold = 0.0
ob_19rl.location = (87.39, 114.2, 41.14)
ob_19rl.rotation_euler = (1.571, 0.0, 1.571)
ob_19rl.lineart.crease_threshold = 0.0
ob_19body.location = (0.0, 0.0, 0.0)
ob_19body.rotation_euler = (1.571, 0.0, 0.0)
ob_19body.lineart.crease_threshold = 0.0

# ---- collection membership
col_collection_7.objects.link(ob_19nitro0)
col_collection_7.objects.link(ob_19a3)
col_collection_7.objects.link(ob_19a2)
col_collection_7.objects.link(ob_19a1)
col_collection_7.objects.link(ob_19a0)
col_collection_7.objects.link(ob_19anch)
col_collection_7.objects.link(ob_19rlights)
col_collection_7.objects.link(ob_19fl)
col_collection_7.objects.link(ob_19fr)
col_collection_7.objects.link(ob_19rr)
col_collection_7.objects.link(ob_19rl)
col_collection_7.objects.link(ob_19body)

# ---- scene / render settings (as saved in the file)
scene.frame_start = 1; scene.frame_end = 250; scene.frame_set(1)
scene.render.engine = 'BLENDER_EEVEE_NEXT'
scene.render.resolution_percentage = 50
scene.render.dither_intensity = 0.0
scene.cycles.use_denoising = False
scene.cycles.samples = 128
scene.cycles.sampling_pattern = 'TABULATED_SOBOL'
scene.cycles.use_adaptive_sampling = False
scene.cycles.use_light_tree = False
scene.cycles.blur_glossy = 0.0
scene.cycles.sample_clamp_indirect = 0.0
scene.view_settings.view_transform = 'Standard'
bpy.context.view_layer.update()

# ---- added for rendering (the .blend has no active camera and no usable light): camera, sun
cam_auto = bpy.data.cameras.new('AutoCamera')
cam_auto.lens = 50.0
cam_auto.sensor_width = 36.0
cam_auto.clip_end = 7073.28
ob_auto_camera = bpy.data.objects.new('AutoCamera', cam_auto)
scene.collection.objects.link(ob_auto_camera)
ob_auto_camera.location = (403.038, -461.244, 399.14)
ob_auto_camera.rotation_euler = (1.09748, -7.21219e-08, 0.694738)
scene.camera = ob_auto_camera
light_auto_sun = bpy.data.lights.new('AutoSun', 'SUN')
light_auto_sun.energy = 3.0
light_auto_sun.angle = 0.0523599
ob_auto_sun = bpy.data.objects.new('AutoSun', light_auto_sun)
scene.collection.objects.link(ob_auto_sun)
ob_auto_sun.rotation_euler = (0.872665, 0.174533, 0.523599)
bpy.context.view_layer.update()

